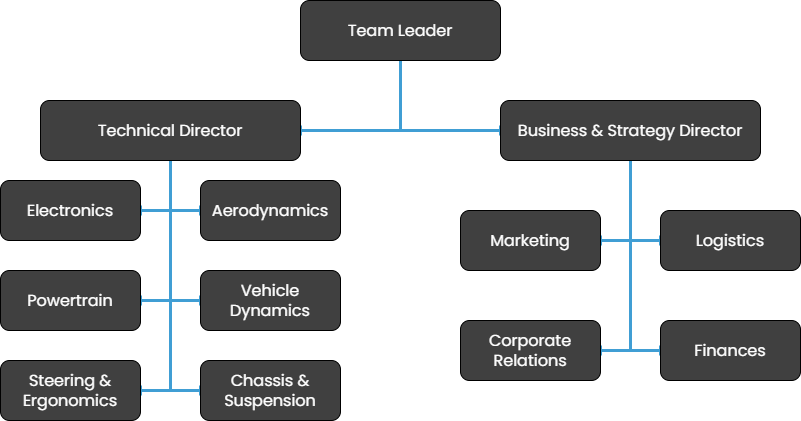

The diagram above was exported from draw.io. Its source (the exported page's mxGraphModel, read from the mxfile embedded in the PNG):
<mxGraphModel dx="1434" dy="738" grid="1" gridSize="10" guides="1" tooltips="1" connect="1" arrows="1" fold="1" page="1" pageScale="1" pageWidth="827" pageHeight="1169" math="0" shadow="0">
  <root>
    <mxCell id="0" />
    <mxCell id="1" parent="0" />
    <mxCell id="wAZowtOMHSrBSfbcT4CS-5" style="edgeStyle=orthogonalEdgeStyle;rounded=0;orthogonalLoop=1;jettySize=auto;html=1;exitX=0.5;exitY=1;exitDx=0;exitDy=0;entryX=1;entryY=0.5;entryDx=0;entryDy=0;strokeWidth=3;strokeColor=#409ED4;endArrow=baseDash;endFill=0;" edge="1" parent="1" source="wAZowtOMHSrBSfbcT4CS-1" target="wAZowtOMHSrBSfbcT4CS-3">
      <mxGeometry relative="1" as="geometry" />
    </mxCell>
    <mxCell id="wAZowtOMHSrBSfbcT4CS-6" style="edgeStyle=orthogonalEdgeStyle;rounded=0;orthogonalLoop=1;jettySize=auto;html=1;exitX=0.5;exitY=1;exitDx=0;exitDy=0;entryX=0;entryY=0.5;entryDx=0;entryDy=0;strokeWidth=3;strokeColor=#409ED4;curved=0;endArrow=baseDash;endFill=0;" edge="1" parent="1" source="wAZowtOMHSrBSfbcT4CS-1" target="wAZowtOMHSrBSfbcT4CS-2">
      <mxGeometry relative="1" as="geometry" />
    </mxCell>
    <mxCell id="wAZowtOMHSrBSfbcT4CS-1" value="&lt;font face=&quot;Poppins&quot; data-font-src=&quot;https://fonts.googleapis.com/css?family=Poppins&quot; style=&quot;font-size: 16px;&quot; color=&quot;#ffffff&quot;&gt;Team Leader&lt;/font&gt;" style="rounded=1;whiteSpace=wrap;html=1;fillColor=#404040;" vertex="1" parent="1">
      <mxGeometry x="314" y="60" width="200" height="60" as="geometry" />
    </mxCell>
    <mxCell id="wAZowtOMHSrBSfbcT4CS-15" style="edgeStyle=orthogonalEdgeStyle;rounded=0;orthogonalLoop=1;jettySize=auto;html=1;exitX=0.5;exitY=1;exitDx=0;exitDy=0;entryX=1;entryY=0.5;entryDx=0;entryDy=0;strokeWidth=3;strokeColor=#409ED4;endArrow=baseDash;endFill=0;" edge="1" parent="1" source="wAZowtOMHSrBSfbcT4CS-2" target="wAZowtOMHSrBSfbcT4CS-7">
      <mxGeometry relative="1" as="geometry" />
    </mxCell>
    <mxCell id="wAZowtOMHSrBSfbcT4CS-16" style="edgeStyle=orthogonalEdgeStyle;rounded=0;orthogonalLoop=1;jettySize=auto;html=1;exitX=0.5;exitY=1;exitDx=0;exitDy=0;entryX=1;entryY=0.5;entryDx=0;entryDy=0;strokeWidth=3;strokeColor=#409ED4;endArrow=baseDash;endFill=0;" edge="1" parent="1" source="wAZowtOMHSrBSfbcT4CS-2" target="wAZowtOMHSrBSfbcT4CS-9">
      <mxGeometry relative="1" as="geometry" />
    </mxCell>
    <mxCell id="wAZowtOMHSrBSfbcT4CS-17" style="edgeStyle=orthogonalEdgeStyle;rounded=0;orthogonalLoop=1;jettySize=auto;html=1;exitX=0.5;exitY=1;exitDx=0;exitDy=0;entryX=0;entryY=0.5;entryDx=0;entryDy=0;strokeColor=#409ED4;strokeWidth=3;endArrow=baseDash;endFill=0;" edge="1" parent="1" source="wAZowtOMHSrBSfbcT4CS-2" target="wAZowtOMHSrBSfbcT4CS-10">
      <mxGeometry relative="1" as="geometry" />
    </mxCell>
    <mxCell id="wAZowtOMHSrBSfbcT4CS-18" style="edgeStyle=orthogonalEdgeStyle;rounded=0;orthogonalLoop=1;jettySize=auto;html=1;exitX=0.5;exitY=1;exitDx=0;exitDy=0;entryX=0;entryY=0.5;entryDx=0;entryDy=0;strokeWidth=3;strokeColor=#409ED4;endArrow=baseDash;endFill=0;" edge="1" parent="1" source="wAZowtOMHSrBSfbcT4CS-2" target="wAZowtOMHSrBSfbcT4CS-11">
      <mxGeometry relative="1" as="geometry" />
    </mxCell>
    <mxCell id="wAZowtOMHSrBSfbcT4CS-2" value="&lt;font face=&quot;Poppins&quot; data-font-src=&quot;https://fonts.googleapis.com/css?family=Poppins&quot; style=&quot;font-size: 16px;&quot; color=&quot;#ffffff&quot;&gt;Business &amp;amp; Strategy Director&lt;/font&gt;" style="rounded=1;whiteSpace=wrap;html=1;fillColor=#404040;perimeterSpacing=0;" vertex="1" parent="1">
      <mxGeometry x="514" y="160" width="260" height="60" as="geometry" />
    </mxCell>
    <mxCell id="wAZowtOMHSrBSfbcT4CS-23" style="edgeStyle=orthogonalEdgeStyle;rounded=0;orthogonalLoop=1;jettySize=auto;html=1;exitX=0.5;exitY=1;exitDx=0;exitDy=0;entryX=1;entryY=0.5;entryDx=0;entryDy=0;strokeColor=#409ED4;strokeWidth=3;endArrow=baseDash;endFill=0;" edge="1" parent="1" source="wAZowtOMHSrBSfbcT4CS-3" target="wAZowtOMHSrBSfbcT4CS-21">
      <mxGeometry relative="1" as="geometry" />
    </mxCell>
    <mxCell id="wAZowtOMHSrBSfbcT4CS-26" style="edgeStyle=orthogonalEdgeStyle;rounded=0;orthogonalLoop=1;jettySize=auto;html=1;exitX=0.5;exitY=1;exitDx=0;exitDy=0;entryX=1;entryY=0.5;entryDx=0;entryDy=0;strokeColor=#409ED4;strokeWidth=3;endArrow=baseDash;endFill=0;" edge="1" parent="1" source="wAZowtOMHSrBSfbcT4CS-3" target="wAZowtOMHSrBSfbcT4CS-8">
      <mxGeometry relative="1" as="geometry" />
    </mxCell>
    <mxCell id="wAZowtOMHSrBSfbcT4CS-27" style="edgeStyle=orthogonalEdgeStyle;rounded=0;orthogonalLoop=1;jettySize=auto;html=1;exitX=0.5;exitY=1;exitDx=0;exitDy=0;entryX=0;entryY=0.5;entryDx=0;entryDy=0;strokeWidth=3;strokeColor=#409ED4;endArrow=baseDash;endFill=0;" edge="1" parent="1" source="wAZowtOMHSrBSfbcT4CS-3" target="wAZowtOMHSrBSfbcT4CS-20">
      <mxGeometry relative="1" as="geometry" />
    </mxCell>
    <mxCell id="wAZowtOMHSrBSfbcT4CS-28" style="edgeStyle=orthogonalEdgeStyle;rounded=0;orthogonalLoop=1;jettySize=auto;html=1;exitX=0.5;exitY=1;exitDx=0;exitDy=0;entryX=1;entryY=0.5;entryDx=0;entryDy=0;strokeColor=#409ED4;strokeWidth=3;endArrow=baseDash;endFill=0;" edge="1" parent="1" source="wAZowtOMHSrBSfbcT4CS-3" target="wAZowtOMHSrBSfbcT4CS-12">
      <mxGeometry relative="1" as="geometry" />
    </mxCell>
    <mxCell id="wAZowtOMHSrBSfbcT4CS-29" style="edgeStyle=orthogonalEdgeStyle;rounded=0;orthogonalLoop=1;jettySize=auto;html=1;exitX=0.5;exitY=1;exitDx=0;exitDy=0;entryX=0;entryY=0.5;entryDx=0;entryDy=0;strokeColor=#409ED4;strokeWidth=3;endArrow=baseDash;endFill=0;" edge="1" parent="1" source="wAZowtOMHSrBSfbcT4CS-3" target="wAZowtOMHSrBSfbcT4CS-13">
      <mxGeometry relative="1" as="geometry" />
    </mxCell>
    <mxCell id="wAZowtOMHSrBSfbcT4CS-30" style="edgeStyle=orthogonalEdgeStyle;rounded=0;orthogonalLoop=1;jettySize=auto;html=1;exitX=0.5;exitY=1;exitDx=0;exitDy=0;entryX=0;entryY=0.5;entryDx=0;entryDy=0;strokeColor=#409ED4;endArrow=baseDash;endFill=0;strokeWidth=3;" edge="1" parent="1" source="wAZowtOMHSrBSfbcT4CS-3" target="wAZowtOMHSrBSfbcT4CS-22">
      <mxGeometry relative="1" as="geometry" />
    </mxCell>
    <mxCell id="wAZowtOMHSrBSfbcT4CS-3" value="&lt;font face=&quot;Poppins&quot; data-font-src=&quot;https://fonts.googleapis.com/css?family=Poppins&quot; style=&quot;font-size: 16px;&quot; color=&quot;#ffffff&quot;&gt;Technical Director&lt;/font&gt;" style="rounded=1;whiteSpace=wrap;html=1;fillColor=#404040;" vertex="1" parent="1">
      <mxGeometry x="54" y="160" width="260" height="60" as="geometry" />
    </mxCell>
    <mxCell id="wAZowtOMHSrBSfbcT4CS-7" value="&lt;font face=&quot;Poppins&quot; data-font-src=&quot;https://fonts.googleapis.com/css?family=Poppins&quot; style=&quot;font-size: 16px;&quot; color=&quot;#ffffff&quot;&gt;Marketing&lt;/font&gt;" style="rounded=1;whiteSpace=wrap;html=1;fillColor=#404040;" vertex="1" parent="1">
      <mxGeometry x="474" y="270" width="140" height="60" as="geometry" />
    </mxCell>
    <mxCell id="wAZowtOMHSrBSfbcT4CS-8" value="&lt;font face=&quot;Poppins&quot; data-font-src=&quot;https://fonts.googleapis.com/css?family=Poppins&quot; style=&quot;font-size: 16px;&quot; color=&quot;#ffffff&quot;&gt;Powertrain&lt;br&gt;&lt;/font&gt;" style="rounded=1;whiteSpace=wrap;html=1;fillColor=#404040;" vertex="1" parent="1">
      <mxGeometry x="14" y="330" width="140" height="60" as="geometry" />
    </mxCell>
    <mxCell id="wAZowtOMHSrBSfbcT4CS-9" value="&lt;font face=&quot;Poppins&quot; data-font-src=&quot;https://fonts.googleapis.com/css?family=Poppins&quot; style=&quot;font-size: 16px;&quot; color=&quot;#ffffff&quot;&gt;Corporate Relations&lt;br&gt;&lt;/font&gt;" style="rounded=1;whiteSpace=wrap;html=1;fillColor=#404040;" vertex="1" parent="1">
      <mxGeometry x="474" y="380" width="140" height="60" as="geometry" />
    </mxCell>
    <mxCell id="wAZowtOMHSrBSfbcT4CS-10" value="&lt;font face=&quot;Poppins&quot; data-font-src=&quot;https://fonts.googleapis.com/css?family=Poppins&quot; style=&quot;font-size: 16px;&quot; color=&quot;#ffffff&quot;&gt;Logistics&lt;/font&gt;" style="rounded=1;whiteSpace=wrap;html=1;fillColor=#404040;" vertex="1" parent="1">
      <mxGeometry x="674" y="270" width="140" height="60" as="geometry" />
    </mxCell>
    <mxCell id="wAZowtOMHSrBSfbcT4CS-11" value="&lt;font face=&quot;Poppins&quot; data-font-src=&quot;https://fonts.googleapis.com/css?family=Poppins&quot; style=&quot;font-size: 16px;&quot; color=&quot;#ffffff&quot;&gt;Finances&lt;br&gt;&lt;/font&gt;" style="rounded=1;whiteSpace=wrap;html=1;fillColor=#404040;" vertex="1" parent="1">
      <mxGeometry x="674" y="380" width="140" height="60" as="geometry" />
    </mxCell>
    <mxCell id="wAZowtOMHSrBSfbcT4CS-12" value="&lt;font face=&quot;Poppins&quot; data-font-src=&quot;https://fonts.googleapis.com/css?family=Poppins&quot; style=&quot;font-size: 16px;&quot; color=&quot;#ffffff&quot;&gt;Electronics&lt;/font&gt;" style="rounded=1;whiteSpace=wrap;html=1;fillColor=#404040;" vertex="1" parent="1">
      <mxGeometry x="14" y="240" width="140" height="60" as="geometry" />
    </mxCell>
    <mxCell id="wAZowtOMHSrBSfbcT4CS-13" value="&lt;font face=&quot;Poppins&quot; data-font-src=&quot;https://fonts.googleapis.com/css?family=Poppins&quot; style=&quot;font-size: 16px;&quot; color=&quot;#ffffff&quot;&gt;Aerodynamics&lt;/font&gt;" style="rounded=1;whiteSpace=wrap;html=1;fillColor=#404040;" vertex="1" parent="1">
      <mxGeometry x="214" y="240" width="140" height="60" as="geometry" />
    </mxCell>
    <mxCell id="wAZowtOMHSrBSfbcT4CS-20" value="&lt;font face=&quot;Poppins&quot; data-font-src=&quot;https://fonts.googleapis.com/css?family=Poppins&quot; style=&quot;font-size: 16px;&quot; color=&quot;#ffffff&quot;&gt;Vehicle Dynamics&lt;br&gt;&lt;/font&gt;" style="rounded=1;whiteSpace=wrap;html=1;fillColor=#404040;" vertex="1" parent="1">
      <mxGeometry x="214" y="330" width="140" height="60" as="geometry" />
    </mxCell>
    <mxCell id="wAZowtOMHSrBSfbcT4CS-21" value="&lt;font face=&quot;Poppins&quot; data-font-src=&quot;https://fonts.googleapis.com/css?family=Poppins&quot; style=&quot;font-size: 16px;&quot; color=&quot;#ffffff&quot;&gt;Steering &amp;amp; Ergonomics&lt;br&gt;&lt;/font&gt;" style="rounded=1;whiteSpace=wrap;html=1;fillColor=#404040;" vertex="1" parent="1">
      <mxGeometry x="14" y="420" width="140" height="60" as="geometry" />
    </mxCell>
    <mxCell id="wAZowtOMHSrBSfbcT4CS-22" value="&lt;font face=&quot;Poppins&quot; data-font-src=&quot;https://fonts.googleapis.com/css?family=Poppins&quot; style=&quot;font-size: 16px;&quot; color=&quot;#ffffff&quot;&gt;Chassis &amp;amp; Suspension&lt;br&gt;&lt;/font&gt;" style="rounded=1;whiteSpace=wrap;html=1;fillColor=#404040;" vertex="1" parent="1">
      <mxGeometry x="214" y="420" width="140" height="60" as="geometry" />
    </mxCell>
  </root>
</mxGraphModel>